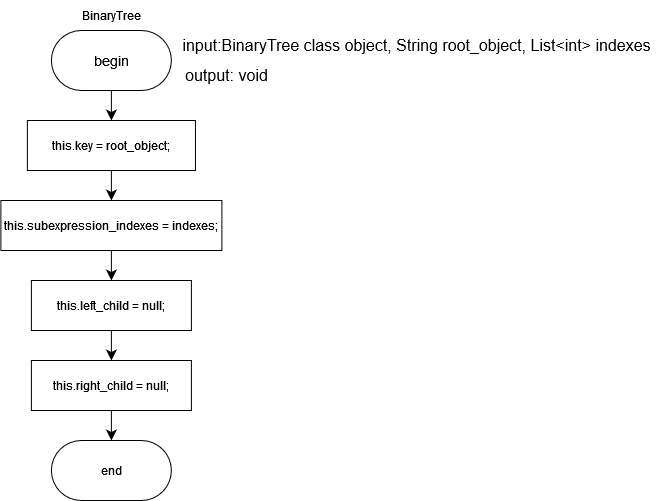

The diagram above was exported from draw.io. Its source (the exported page's mxGraphModel, read from the mxfile embedded in the PNG):
<mxGraphModel dx="712" dy="798" grid="1" gridSize="10" guides="1" tooltips="1" connect="1" arrows="1" fold="1" page="1" pageScale="1" pageWidth="827" pageHeight="1169" math="0" shadow="0">
  <root>
    <mxCell id="0" />
    <mxCell id="1" parent="0" />
    <mxCell id="wLAi6DZe7T9fNk563LnM-1" value="" style="edgeStyle=none;curved=1;rounded=0;orthogonalLoop=1;jettySize=auto;html=1;fontSize=12;startSize=8;endSize=8;" parent="1" source="wLAi6DZe7T9fNk563LnM-2" target="wLAi6DZe7T9fNk563LnM-7" edge="1">
      <mxGeometry relative="1" as="geometry" />
    </mxCell>
    <mxCell id="wLAi6DZe7T9fNk563LnM-2" value="&lt;font face=&quot;Helvetica&quot; style=&quot;font-size: 14px;&quot;&gt;begin&lt;/font&gt;" style="rounded=1;whiteSpace=wrap;html=1;arcSize=50;" parent="1" vertex="1">
      <mxGeometry x="106.89000000000001" y="50" width="120" height="60" as="geometry" />
    </mxCell>
    <mxCell id="wLAi6DZe7T9fNk563LnM-3" value="BinaryTree" style="text;html=1;align=center;verticalAlign=middle;whiteSpace=wrap;rounded=0;" parent="1" vertex="1">
      <mxGeometry x="136.89" y="20" width="60" height="30" as="geometry" />
    </mxCell>
    <mxCell id="wLAi6DZe7T9fNk563LnM-4" value="&lt;div&gt;input:BinaryTree class object, String root_object, List&amp;lt;int&amp;gt; indexes&lt;br&gt;&lt;/div&gt;" style="text;html=1;align=center;verticalAlign=middle;resizable=0;points=[];autosize=1;strokeColor=none;fillColor=none;fontSize=16;" parent="1" vertex="1">
      <mxGeometry x="226.89" y="50" width="490" height="30" as="geometry" />
    </mxCell>
    <mxCell id="wLAi6DZe7T9fNk563LnM-5" value="output: void  " style="text;html=1;align=center;verticalAlign=middle;resizable=0;points=[];autosize=1;strokeColor=none;fillColor=none;fontSize=16;" parent="1" vertex="1">
      <mxGeometry x="226.89" y="80" width="110" height="30" as="geometry" />
    </mxCell>
    <mxCell id="y9fgsmCZCyMky5bpYEeX-5" style="edgeStyle=none;curved=1;rounded=0;orthogonalLoop=1;jettySize=auto;html=1;exitX=0.5;exitY=1;exitDx=0;exitDy=0;fontSize=12;startSize=8;endSize=8;" edge="1" parent="1" source="wLAi6DZe7T9fNk563LnM-7" target="y9fgsmCZCyMky5bpYEeX-1">
      <mxGeometry relative="1" as="geometry" />
    </mxCell>
    <UserObject label="this.key = root_object;" link="this.key = root_object;&#10;            this.subexpression_indexes = indexes;&#10;            this.left_child = null;&#10;            this.right_child = null;" id="wLAi6DZe7T9fNk563LnM-7">
      <mxCell style="whiteSpace=wrap;html=1;" parent="1" vertex="1">
        <mxGeometry x="82.84" y="140" width="168.11" height="50" as="geometry" />
      </mxCell>
    </UserObject>
    <mxCell id="wLAi6DZe7T9fNk563LnM-8" value="&lt;div&gt;end&lt;/div&gt;" style="rounded=1;whiteSpace=wrap;html=1;arcSize=50;" parent="1" vertex="1">
      <mxGeometry x="106.89000000000001" y="460" width="120" height="60" as="geometry" />
    </mxCell>
    <mxCell id="y9fgsmCZCyMky5bpYEeX-6" style="edgeStyle=none;curved=1;rounded=0;orthogonalLoop=1;jettySize=auto;html=1;exitX=0.5;exitY=1;exitDx=0;exitDy=0;entryX=0.5;entryY=0;entryDx=0;entryDy=0;fontSize=12;startSize=8;endSize=8;" edge="1" parent="1" source="y9fgsmCZCyMky5bpYEeX-1" target="y9fgsmCZCyMky5bpYEeX-2">
      <mxGeometry relative="1" as="geometry" />
    </mxCell>
    <UserObject label="this.subexpression_indexes = indexes;" link="this.key = root_object;&#10;            this.subexpression_indexes = indexes;&#10;            this.left_child = null;&#10;            this.right_child = null;" id="y9fgsmCZCyMky5bpYEeX-1">
      <mxCell style="whiteSpace=wrap;html=1;" vertex="1" parent="1">
        <mxGeometry x="56.39" y="220" width="221" height="50" as="geometry" />
      </mxCell>
    </UserObject>
    <mxCell id="y9fgsmCZCyMky5bpYEeX-7" style="edgeStyle=none;curved=1;rounded=0;orthogonalLoop=1;jettySize=auto;html=1;exitX=0.5;exitY=1;exitDx=0;exitDy=0;entryX=0.5;entryY=0;entryDx=0;entryDy=0;fontSize=12;startSize=8;endSize=8;" edge="1" parent="1" source="y9fgsmCZCyMky5bpYEeX-2" target="y9fgsmCZCyMky5bpYEeX-3">
      <mxGeometry relative="1" as="geometry" />
    </mxCell>
    <UserObject label="this.left_child = null;" link="this.key = root_object;&#10;            this.subexpression_indexes = indexes;&#10;            this.left_child = null;&#10;            this.right_child = null;" id="y9fgsmCZCyMky5bpYEeX-2">
      <mxCell style="whiteSpace=wrap;html=1;" vertex="1" parent="1">
        <mxGeometry x="86.88999999999999" y="300" width="160" height="50" as="geometry" />
      </mxCell>
    </UserObject>
    <mxCell id="y9fgsmCZCyMky5bpYEeX-8" style="edgeStyle=none;curved=1;rounded=0;orthogonalLoop=1;jettySize=auto;html=1;exitX=0.5;exitY=1;exitDx=0;exitDy=0;entryX=0.5;entryY=0;entryDx=0;entryDy=0;fontSize=12;startSize=8;endSize=8;" edge="1" parent="1" source="y9fgsmCZCyMky5bpYEeX-3" target="wLAi6DZe7T9fNk563LnM-8">
      <mxGeometry relative="1" as="geometry" />
    </mxCell>
    <UserObject label="this.right_child = null;" link="this.key = root_object;&#10;            this.subexpression_indexes = indexes;&#10;            this.left_child = null;&#10;            this.right_child = null;" id="y9fgsmCZCyMky5bpYEeX-3">
      <mxCell style="whiteSpace=wrap;html=1;" vertex="1" parent="1">
        <mxGeometry x="86.88999999999999" y="380" width="160" height="50" as="geometry" />
      </mxCell>
    </UserObject>
  </root>
</mxGraphModel>